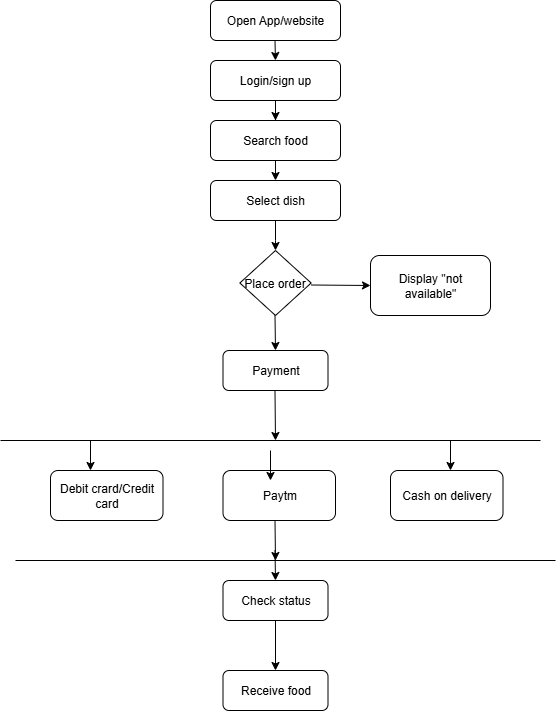

The diagram above was exported from draw.io. Its source (the exported page's mxGraphModel, read from the mxfile embedded in the PNG):
<mxGraphModel dx="1281" dy="562" grid="1" gridSize="10" guides="1" tooltips="1" connect="1" arrows="1" fold="1" page="1" pageScale="1" pageWidth="850" pageHeight="1100" math="0" shadow="0">
  <root>
    <mxCell id="0" />
    <mxCell id="1" parent="0" />
    <mxCell id="64T6FEIqToX2ptjdfx1m-1" value="Open App/website" style="rounded=1;whiteSpace=wrap;html=1;" vertex="1" parent="1">
      <mxGeometry x="350" y="20" width="130" height="40" as="geometry" />
    </mxCell>
    <mxCell id="64T6FEIqToX2ptjdfx1m-18" value="" style="edgeStyle=orthogonalEdgeStyle;rounded=0;orthogonalLoop=1;jettySize=auto;html=1;" edge="1" parent="1" source="64T6FEIqToX2ptjdfx1m-2">
      <mxGeometry relative="1" as="geometry">
        <mxPoint x="415" y="270" as="targetPoint" />
      </mxGeometry>
    </mxCell>
    <mxCell id="64T6FEIqToX2ptjdfx1m-2" value="Select dish" style="rounded=1;whiteSpace=wrap;html=1;" vertex="1" parent="1">
      <mxGeometry x="350" y="200" width="130" height="40" as="geometry" />
    </mxCell>
    <mxCell id="64T6FEIqToX2ptjdfx1m-22" value="" style="edgeStyle=orthogonalEdgeStyle;rounded=0;orthogonalLoop=1;jettySize=auto;html=1;" edge="1" parent="1" source="64T6FEIqToX2ptjdfx1m-3">
      <mxGeometry relative="1" as="geometry">
        <mxPoint x="415" y="200" as="targetPoint" />
      </mxGeometry>
    </mxCell>
    <mxCell id="64T6FEIqToX2ptjdfx1m-3" value="Search food" style="rounded=1;whiteSpace=wrap;html=1;" vertex="1" parent="1">
      <mxGeometry x="350" y="140" width="130" height="40" as="geometry" />
    </mxCell>
    <mxCell id="64T6FEIqToX2ptjdfx1m-15" value="" style="edgeStyle=orthogonalEdgeStyle;rounded=0;orthogonalLoop=1;jettySize=auto;html=1;" edge="1" parent="1" source="64T6FEIqToX2ptjdfx1m-4" target="64T6FEIqToX2ptjdfx1m-3">
      <mxGeometry relative="1" as="geometry" />
    </mxCell>
    <mxCell id="64T6FEIqToX2ptjdfx1m-4" value="Login/sign up" style="rounded=1;whiteSpace=wrap;html=1;" vertex="1" parent="1">
      <mxGeometry x="350" y="80" width="130" height="40" as="geometry" />
    </mxCell>
    <mxCell id="64T6FEIqToX2ptjdfx1m-7" value="Payment" style="rounded=1;whiteSpace=wrap;html=1;" vertex="1" parent="1">
      <mxGeometry x="362.5" y="370" width="105" height="40" as="geometry" />
    </mxCell>
    <mxCell id="64T6FEIqToX2ptjdfx1m-8" value="Display &quot;not available&quot;" style="rounded=1;whiteSpace=wrap;html=1;" vertex="1" parent="1">
      <mxGeometry x="510" y="275" width="120" height="60" as="geometry" />
    </mxCell>
    <mxCell id="64T6FEIqToX2ptjdfx1m-9" value="Paytm" style="rounded=1;whiteSpace=wrap;html=1;" vertex="1" parent="1">
      <mxGeometry x="362.5" y="490" width="112.5" height="50" as="geometry" />
    </mxCell>
    <mxCell id="64T6FEIqToX2ptjdfx1m-10" value="Debit crard/Credit card" style="rounded=1;whiteSpace=wrap;html=1;" vertex="1" parent="1">
      <mxGeometry x="190" y="490" width="112.5" height="50" as="geometry" />
    </mxCell>
    <mxCell id="64T6FEIqToX2ptjdfx1m-11" value="Cash on delivery" style="rounded=1;whiteSpace=wrap;html=1;" vertex="1" parent="1">
      <mxGeometry x="530" y="490" width="112.5" height="50" as="geometry" />
    </mxCell>
    <mxCell id="64T6FEIqToX2ptjdfx1m-29" value="" style="edgeStyle=orthogonalEdgeStyle;rounded=0;orthogonalLoop=1;jettySize=auto;html=1;" edge="1" parent="1" source="64T6FEIqToX2ptjdfx1m-12" target="64T6FEIqToX2ptjdfx1m-13">
      <mxGeometry relative="1" as="geometry" />
    </mxCell>
    <mxCell id="64T6FEIqToX2ptjdfx1m-12" value="Check status" style="rounded=1;whiteSpace=wrap;html=1;" vertex="1" parent="1">
      <mxGeometry x="362.5" y="600" width="105" height="40" as="geometry" />
    </mxCell>
    <mxCell id="64T6FEIqToX2ptjdfx1m-13" value="Receive food" style="rounded=1;whiteSpace=wrap;html=1;" vertex="1" parent="1">
      <mxGeometry x="362.5" y="690" width="105" height="40" as="geometry" />
    </mxCell>
    <mxCell id="64T6FEIqToX2ptjdfx1m-14" value="" style="endArrow=classic;html=1;rounded=0;" edge="1" parent="1">
      <mxGeometry width="50" height="50" relative="1" as="geometry">
        <mxPoint x="414.5" y="60" as="sourcePoint" />
        <mxPoint x="415" y="80" as="targetPoint" />
      </mxGeometry>
    </mxCell>
    <mxCell id="64T6FEIqToX2ptjdfx1m-20" value="Place order" style="rhombus;whiteSpace=wrap;html=1;" vertex="1" parent="1">
      <mxGeometry x="379.38" y="270" width="71.25" height="65" as="geometry" />
    </mxCell>
    <mxCell id="64T6FEIqToX2ptjdfx1m-23" value="" style="endArrow=classic;html=1;rounded=0;" edge="1" parent="1">
      <mxGeometry width="50" height="50" relative="1" as="geometry">
        <mxPoint x="414.51" y="335" as="sourcePoint" />
        <mxPoint x="415" y="370" as="targetPoint" />
      </mxGeometry>
    </mxCell>
    <mxCell id="64T6FEIqToX2ptjdfx1m-25" value="" style="endArrow=classic;html=1;rounded=0;entryX=0;entryY=0.5;entryDx=0;entryDy=0;" edge="1" parent="1" target="64T6FEIqToX2ptjdfx1m-8">
      <mxGeometry width="50" height="50" relative="1" as="geometry">
        <mxPoint x="450.63" y="304.5" as="sourcePoint" />
        <mxPoint x="520.63" y="304.5" as="targetPoint" />
      </mxGeometry>
    </mxCell>
    <mxCell id="64T6FEIqToX2ptjdfx1m-31" value="" style="endArrow=none;html=1;rounded=0;" edge="1" parent="1">
      <mxGeometry width="50" height="50" relative="1" as="geometry">
        <mxPoint x="140" y="460" as="sourcePoint" />
        <mxPoint x="680" y="460" as="targetPoint" />
      </mxGeometry>
    </mxCell>
    <mxCell id="64T6FEIqToX2ptjdfx1m-32" value="" style="endArrow=none;html=1;rounded=0;" edge="1" parent="1">
      <mxGeometry width="50" height="50" relative="1" as="geometry">
        <mxPoint x="155" y="580" as="sourcePoint" />
        <mxPoint x="695" y="580" as="targetPoint" />
      </mxGeometry>
    </mxCell>
    <mxCell id="64T6FEIqToX2ptjdfx1m-34" value="" style="endArrow=classic;html=1;rounded=0;" edge="1" parent="1">
      <mxGeometry width="50" height="50" relative="1" as="geometry">
        <mxPoint x="590" y="460" as="sourcePoint" />
        <mxPoint x="590" y="490" as="targetPoint" />
      </mxGeometry>
    </mxCell>
    <mxCell id="64T6FEIqToX2ptjdfx1m-35" value="" style="endArrow=classic;html=1;rounded=0;" edge="1" parent="1">
      <mxGeometry width="50" height="50" relative="1" as="geometry">
        <mxPoint x="230" y="460" as="sourcePoint" />
        <mxPoint x="230" y="490" as="targetPoint" />
      </mxGeometry>
    </mxCell>
    <mxCell id="64T6FEIqToX2ptjdfx1m-39" value="" style="endArrow=classic;html=1;rounded=0;" edge="1" parent="1">
      <mxGeometry width="50" height="50" relative="1" as="geometry">
        <mxPoint x="414.51" y="570" as="sourcePoint" />
        <mxPoint x="415" y="600" as="targetPoint" />
      </mxGeometry>
    </mxCell>
    <mxCell id="64T6FEIqToX2ptjdfx1m-41" value="" style="endArrow=classic;html=1;rounded=0;" edge="1" parent="1">
      <mxGeometry width="50" height="50" relative="1" as="geometry">
        <mxPoint x="414.51" y="540" as="sourcePoint" />
        <mxPoint x="415" y="580" as="targetPoint" />
      </mxGeometry>
    </mxCell>
    <mxCell id="64T6FEIqToX2ptjdfx1m-42" value="" style="endArrow=classic;html=1;rounded=0;" edge="1" parent="1">
      <mxGeometry width="50" height="50" relative="1" as="geometry">
        <mxPoint x="414.5" y="410" as="sourcePoint" />
        <mxPoint x="415" y="460" as="targetPoint" />
      </mxGeometry>
    </mxCell>
    <mxCell id="64T6FEIqToX2ptjdfx1m-43" value="" style="endArrow=classic;html=1;rounded=0;" edge="1" parent="1">
      <mxGeometry width="50" height="50" relative="1" as="geometry">
        <mxPoint x="410" y="470" as="sourcePoint" />
        <mxPoint x="410" y="500" as="targetPoint" />
      </mxGeometry>
    </mxCell>
  </root>
</mxGraphModel>